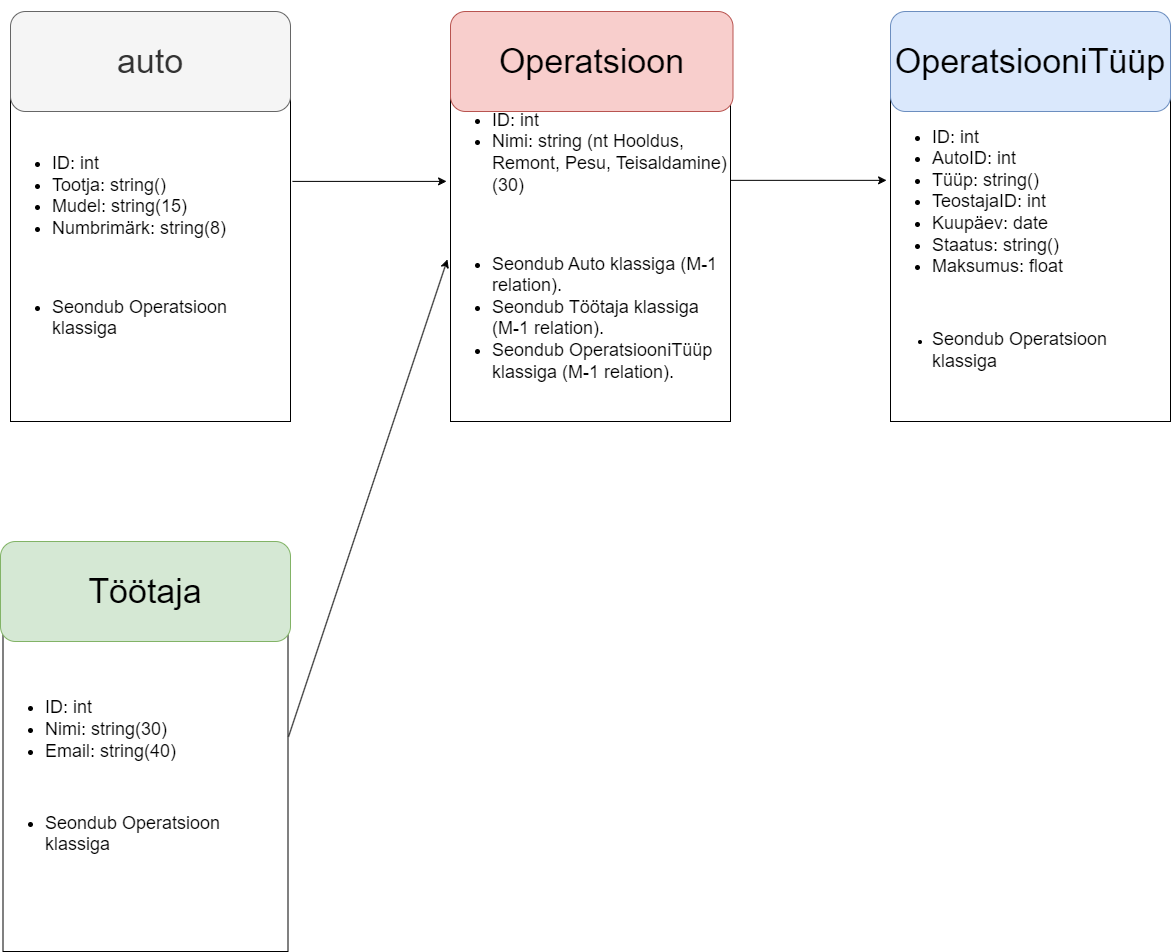

The diagram above was exported from draw.io. Its source (the exported page's mxGraphModel, read from the mxfile embedded in the PNG):
<mxGraphModel dx="2074" dy="1132" grid="1" gridSize="10" guides="1" tooltips="1" connect="1" arrows="1" fold="1" page="1" pageScale="1" pageWidth="850" pageHeight="1100" math="0" shadow="0">
  <root>
    <mxCell id="0" />
    <mxCell id="1" parent="0" />
    <mxCell id="4KAZcv3rXFQ_LbxWRPqJ-6" value="&lt;ul style=&quot;font-size: 18px;&quot;&gt;&lt;li&gt;&lt;font style=&quot;font-size: 18px;&quot;&gt;ID: int&lt;/font&gt;&lt;/li&gt;&lt;li&gt;&lt;font style=&quot;font-size: 18px;&quot;&gt;Tootja: string()&lt;/font&gt;&lt;/li&gt;&lt;li&gt;&lt;font style=&quot;font-size: 18px;&quot;&gt;Mudel: string(15)&lt;/font&gt;&lt;/li&gt;&lt;li&gt;&lt;font style=&quot;font-size: 18px;&quot;&gt;Numbrimärk: string(8)&lt;/font&gt;&lt;/li&gt;&lt;/ul&gt;&lt;div style=&quot;font-size: 18px;&quot;&gt;&lt;font style=&quot;font-size: 18px;&quot;&gt;&lt;br&gt;&lt;/font&gt;&lt;/div&gt;&lt;div style=&quot;font-size: 18px;&quot;&gt;&lt;ul&gt;&lt;li&gt;&lt;font style=&quot;font-size: 18px;&quot;&gt;Seondub Operatsioon klassiga&lt;/font&gt;&lt;/li&gt;&lt;/ul&gt;&lt;/div&gt;" style="rounded=0;whiteSpace=wrap;html=1;align=left;" vertex="1" parent="1">
      <mxGeometry x="80" y="250" width="280" height="350" as="geometry" />
    </mxCell>
    <mxCell id="4KAZcv3rXFQ_LbxWRPqJ-7" value="&lt;font style=&quot;font-size: 34px;&quot;&gt;auto&lt;/font&gt;" style="rounded=1;whiteSpace=wrap;html=1;fillColor=#f5f5f5;fontColor=#333333;strokeColor=#666666;" vertex="1" parent="1">
      <mxGeometry x="80" y="190" width="280" height="100" as="geometry" />
    </mxCell>
    <mxCell id="4KAZcv3rXFQ_LbxWRPqJ-9" value="&lt;ul style=&quot;font-size: 18px;&quot;&gt;&lt;li style=&quot;&quot;&gt;&lt;font style=&quot;font-size: 18px;&quot;&gt;ID: int&lt;/font&gt;&lt;/li&gt;&lt;li style=&quot;&quot;&gt;&lt;font style=&quot;font-size: 18px;&quot;&gt;Nimi: string (nt Hooldus, Remont, Pesu, Teisaldamine) (30)&lt;/font&gt;&lt;/li&gt;&lt;/ul&gt;&lt;div style=&quot;font-size: 18px;&quot;&gt;&lt;font style=&quot;font-size: 18px;&quot;&gt;&lt;br&gt;&lt;/font&gt;&lt;/div&gt;&lt;div style=&quot;font-size: 18px;&quot;&gt;&lt;div style=&quot;&quot;&gt;&lt;ul style=&quot;&quot;&gt;&lt;li style=&quot;&quot;&gt;&lt;font style=&quot;font-size: 18px;&quot;&gt;Seondub Auto klassiga (M-1 relation).&lt;/font&gt;&lt;/li&gt;&lt;li style=&quot;&quot;&gt;&lt;font style=&quot;font-size: 18px;&quot;&gt;Seondub Töötaja klassiga (M-1 relation).&lt;/font&gt;&lt;/li&gt;&lt;li style=&quot;&quot;&gt;&lt;span style=&quot;background-color: initial;&quot;&gt;&lt;font style=&quot;font-size: 18px;&quot;&gt;Seondub OperatsiooniTüüp klassiga (M-1 relation).&lt;/font&gt;&lt;/span&gt;&lt;/li&gt;&lt;/ul&gt;&lt;/div&gt;&lt;/div&gt;" style="rounded=0;whiteSpace=wrap;html=1;align=left;" vertex="1" parent="1">
      <mxGeometry x="520" y="250" width="280" height="350" as="geometry" />
    </mxCell>
    <mxCell id="4KAZcv3rXFQ_LbxWRPqJ-10" value="&lt;font style=&quot;font-size: 34px;&quot;&gt;Operatsioon&lt;/font&gt;" style="rounded=1;whiteSpace=wrap;html=1;fillColor=#f8cecc;strokeColor=#b85450;" vertex="1" parent="1">
      <mxGeometry x="520" y="190" width="282.5" height="100" as="geometry" />
    </mxCell>
    <mxCell id="4KAZcv3rXFQ_LbxWRPqJ-12" value="&lt;ul style=&quot;font-size: 18px;&quot;&gt;&lt;li&gt;&lt;font style=&quot;font-size: 18px;&quot;&gt;ID: int&lt;/font&gt;&lt;/li&gt;&lt;li&gt;&lt;font style=&quot;font-size: 18px;&quot;&gt;AutoID: int&lt;/font&gt;&lt;/li&gt;&lt;li&gt;&lt;font style=&quot;font-size: 18px;&quot;&gt;Tüüp: string()&lt;/font&gt;&lt;/li&gt;&lt;li&gt;&lt;font style=&quot;font-size: 18px;&quot;&gt;TeostajaID: int&lt;/font&gt;&lt;/li&gt;&lt;li&gt;&lt;font style=&quot;font-size: 18px;&quot;&gt;Kuupäev: date&lt;/font&gt;&lt;/li&gt;&lt;li&gt;&lt;font style=&quot;font-size: 18px;&quot;&gt;Staatus: string()&lt;/font&gt;&lt;/li&gt;&lt;li&gt;&lt;font style=&quot;font-size: 18px;&quot;&gt;Maksumus: float&lt;/font&gt;&lt;/li&gt;&lt;/ul&gt;&lt;div&gt;&lt;span style=&quot;font-size: 18px;&quot;&gt;&lt;br&gt;&lt;/span&gt;&lt;/div&gt;&lt;div&gt;&lt;ul&gt;&lt;li&gt;&lt;span style=&quot;font-size: 18px;&quot;&gt;Seondub Operatsioon klassiga&lt;/span&gt;&lt;/li&gt;&lt;/ul&gt;&lt;/div&gt;" style="rounded=0;whiteSpace=wrap;html=1;align=left;" vertex="1" parent="1">
      <mxGeometry x="960" y="250" width="280" height="350" as="geometry" />
    </mxCell>
    <mxCell id="4KAZcv3rXFQ_LbxWRPqJ-13" value="&lt;font style=&quot;font-size: 34px;&quot;&gt;&lt;br&gt;&lt;font style=&quot;font-size: 34px;&quot;&gt;OperatsiooniTüüp&lt;/font&gt;&lt;/font&gt;&lt;div style=&quot;font-size: 34px;&quot;&gt;&lt;br&gt;&lt;/div&gt;" style="rounded=1;whiteSpace=wrap;html=1;fillColor=#dae8fc;strokeColor=#6c8ebf;" vertex="1" parent="1">
      <mxGeometry x="960" y="190" width="280" height="100" as="geometry" />
    </mxCell>
    <mxCell id="4KAZcv3rXFQ_LbxWRPqJ-14" value="&lt;ul style=&quot;font-size: 18px;&quot;&gt;&lt;li&gt;&lt;font style=&quot;font-size: 18px;&quot;&gt;ID: int&lt;/font&gt;&lt;/li&gt;&lt;li&gt;&lt;font style=&quot;font-size: 18px;&quot;&gt;Nimi: string(30&lt;/font&gt;)&lt;/li&gt;&lt;li&gt;&lt;font style=&quot;font-size: 18px;&quot;&gt;Email: string(40)&lt;/font&gt;&lt;/li&gt;&lt;/ul&gt;&lt;div&gt;&lt;br&gt;&lt;/div&gt;&lt;ul style=&quot;font-size: 18px;&quot;&gt;&lt;li&gt;&lt;span style=&quot;font-size: 18px;&quot;&gt;Seondub Operatsioon klassiga&lt;/span&gt;&lt;/li&gt;&lt;/ul&gt;" style="rounded=0;whiteSpace=wrap;html=1;align=left;" vertex="1" parent="1">
      <mxGeometry x="72.5" y="780" width="285" height="350" as="geometry" />
    </mxCell>
    <mxCell id="4KAZcv3rXFQ_LbxWRPqJ-15" value="&lt;font style=&quot;font-size: 34px;&quot;&gt;Töötaja&lt;/font&gt;" style="rounded=1;whiteSpace=wrap;html=1;fillColor=#d5e8d4;strokeColor=#82b366;" vertex="1" parent="1">
      <mxGeometry x="70" y="720" width="290" height="100" as="geometry" />
    </mxCell>
    <mxCell id="4KAZcv3rXFQ_LbxWRPqJ-17" value="" style="endArrow=classic;html=1;rounded=0;exitX=1.007;exitY=0.314;exitDx=0;exitDy=0;exitPerimeter=0;entryX=-0.014;entryY=0.314;entryDx=0;entryDy=0;entryPerimeter=0;" edge="1" parent="1" source="4KAZcv3rXFQ_LbxWRPqJ-6" target="4KAZcv3rXFQ_LbxWRPqJ-9">
      <mxGeometry width="50" height="50" relative="1" as="geometry">
        <mxPoint x="570" y="770" as="sourcePoint" />
        <mxPoint x="620" y="720" as="targetPoint" />
      </mxGeometry>
    </mxCell>
    <mxCell id="4KAZcv3rXFQ_LbxWRPqJ-18" value="" style="endArrow=classic;html=1;rounded=0;exitX=1;exitY=0.311;exitDx=0;exitDy=0;exitPerimeter=0;entryX=-0.014;entryY=0.311;entryDx=0;entryDy=0;entryPerimeter=0;" edge="1" parent="1" source="4KAZcv3rXFQ_LbxWRPqJ-9" target="4KAZcv3rXFQ_LbxWRPqJ-12">
      <mxGeometry width="50" height="50" relative="1" as="geometry">
        <mxPoint x="490" y="690" as="sourcePoint" />
        <mxPoint x="540" y="640" as="targetPoint" />
      </mxGeometry>
    </mxCell>
    <mxCell id="4KAZcv3rXFQ_LbxWRPqJ-19" value="" style="endArrow=classic;html=1;rounded=0;exitX=1.002;exitY=0.386;exitDx=0;exitDy=0;exitPerimeter=0;entryX=-0.011;entryY=0.537;entryDx=0;entryDy=0;entryPerimeter=0;" edge="1" parent="1" source="4KAZcv3rXFQ_LbxWRPqJ-14" target="4KAZcv3rXFQ_LbxWRPqJ-9">
      <mxGeometry width="50" height="50" relative="1" as="geometry">
        <mxPoint x="490" y="690" as="sourcePoint" />
        <mxPoint x="540" y="640" as="targetPoint" />
      </mxGeometry>
    </mxCell>
  </root>
</mxGraphModel>